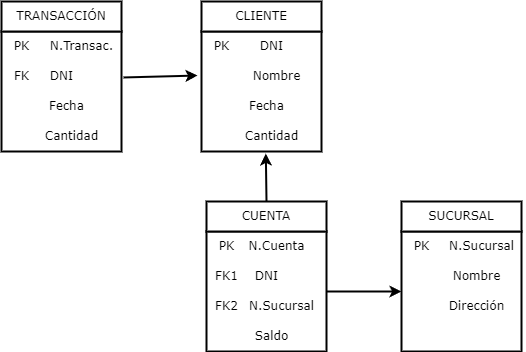

The diagram above was exported from draw.io. Its source (the exported page's mxGraphModel, read from the mxfile embedded in the PNG):
<mxGraphModel dx="1098" dy="828" grid="1" gridSize="10" guides="1" tooltips="1" connect="1" arrows="1" fold="1" page="1" pageScale="1" pageWidth="827" pageHeight="1169" math="0" shadow="0">
  <root>
    <mxCell id="0" />
    <mxCell id="1" parent="0" />
    <mxCell id="KmCS5FD7XscR7QmX_69T-1" value="" style="whiteSpace=wrap;html=1;aspect=fixed;strokeWidth=2;fontFamily=Verdana;" parent="1" vertex="1">
      <mxGeometry x="40" y="80" width="120" height="120" as="geometry" />
    </mxCell>
    <mxCell id="KmCS5FD7XscR7QmX_69T-2" value="TRANSACCIÓN" style="rounded=0;whiteSpace=wrap;html=1;strokeWidth=2;fontFamily=Verdana;" parent="1" vertex="1">
      <mxGeometry x="40" y="50" width="120" height="30" as="geometry" />
    </mxCell>
    <mxCell id="KmCS5FD7XscR7QmX_69T-3" value="&lt;div&gt;PK&lt;/div&gt;" style="text;html=1;align=center;verticalAlign=middle;resizable=0;points=[];autosize=1;strokeColor=none;fillColor=none;strokeWidth=2;fontFamily=Verdana;" parent="1" vertex="1">
      <mxGeometry x="40" y="80" width="40" height="30" as="geometry" />
    </mxCell>
    <mxCell id="KmCS5FD7XscR7QmX_69T-4" value="N.Transac." style="text;html=1;align=center;verticalAlign=middle;resizable=0;points=[];autosize=1;strokeColor=none;fillColor=none;strokeWidth=2;fontFamily=Verdana;" parent="1" vertex="1">
      <mxGeometry x="75" y="80" width="90" height="30" as="geometry" />
    </mxCell>
    <mxCell id="KmCS5FD7XscR7QmX_69T-5" value="FK" style="text;html=1;align=center;verticalAlign=middle;resizable=0;points=[];autosize=1;strokeColor=none;fillColor=none;strokeWidth=2;fontFamily=Verdana;" parent="1" vertex="1">
      <mxGeometry x="40" y="110" width="40" height="30" as="geometry" />
    </mxCell>
    <mxCell id="KmCS5FD7XscR7QmX_69T-7" value="DNI" style="text;html=1;align=center;verticalAlign=middle;resizable=0;points=[];autosize=1;strokeColor=none;fillColor=none;strokeWidth=2;fontFamily=Verdana;" parent="1" vertex="1">
      <mxGeometry x="75" y="110" width="50" height="30" as="geometry" />
    </mxCell>
    <mxCell id="KmCS5FD7XscR7QmX_69T-8" value="Fecha" style="text;html=1;align=center;verticalAlign=middle;resizable=0;points=[];autosize=1;strokeColor=none;fillColor=none;strokeWidth=2;fontFamily=Verdana;" parent="1" vertex="1">
      <mxGeometry x="75" y="140" width="60" height="30" as="geometry" />
    </mxCell>
    <mxCell id="KmCS5FD7XscR7QmX_69T-9" value="Cantidad" style="text;html=1;align=center;verticalAlign=middle;resizable=0;points=[];autosize=1;strokeColor=none;fillColor=none;strokeWidth=2;fontFamily=Verdana;" parent="1" vertex="1">
      <mxGeometry x="70" y="170" width="80" height="30" as="geometry" />
    </mxCell>
    <mxCell id="KmCS5FD7XscR7QmX_69T-10" value="" style="whiteSpace=wrap;html=1;aspect=fixed;strokeWidth=2;fontFamily=Verdana;" parent="1" vertex="1">
      <mxGeometry x="240" y="80" width="120" height="120" as="geometry" />
    </mxCell>
    <mxCell id="KmCS5FD7XscR7QmX_69T-11" value="CLIENTE" style="rounded=0;whiteSpace=wrap;html=1;strokeWidth=2;fontFamily=Verdana;" parent="1" vertex="1">
      <mxGeometry x="240" y="50" width="120" height="30" as="geometry" />
    </mxCell>
    <mxCell id="KmCS5FD7XscR7QmX_69T-12" value="&lt;div&gt;PK&lt;/div&gt;" style="text;html=1;align=center;verticalAlign=middle;resizable=0;points=[];autosize=1;strokeColor=none;fillColor=none;strokeWidth=2;fontFamily=Verdana;" parent="1" vertex="1">
      <mxGeometry x="240" y="80" width="40" height="30" as="geometry" />
    </mxCell>
    <mxCell id="KmCS5FD7XscR7QmX_69T-13" value="DNI" style="text;html=1;align=center;verticalAlign=middle;resizable=0;points=[];autosize=1;strokeColor=none;fillColor=none;strokeWidth=2;fontFamily=Verdana;" parent="1" vertex="1">
      <mxGeometry x="285" y="80" width="50" height="30" as="geometry" />
    </mxCell>
    <mxCell id="KmCS5FD7XscR7QmX_69T-15" value="Nombre" style="text;html=1;align=center;verticalAlign=middle;resizable=0;points=[];autosize=1;strokeColor=none;fillColor=none;strokeWidth=2;fontFamily=Verdana;" parent="1" vertex="1">
      <mxGeometry x="280" y="110" width="70" height="30" as="geometry" />
    </mxCell>
    <mxCell id="KmCS5FD7XscR7QmX_69T-16" value="Fecha" style="text;html=1;align=center;verticalAlign=middle;resizable=0;points=[];autosize=1;strokeColor=none;fillColor=none;strokeWidth=2;fontFamily=Verdana;" parent="1" vertex="1">
      <mxGeometry x="275" y="140" width="60" height="30" as="geometry" />
    </mxCell>
    <mxCell id="KmCS5FD7XscR7QmX_69T-17" value="Cantidad" style="text;html=1;align=center;verticalAlign=middle;resizable=0;points=[];autosize=1;strokeColor=none;fillColor=none;strokeWidth=2;fontFamily=Verdana;" parent="1" vertex="1">
      <mxGeometry x="270" y="170" width="80" height="30" as="geometry" />
    </mxCell>
    <mxCell id="KmCS5FD7XscR7QmX_69T-18" value="" style="whiteSpace=wrap;html=1;aspect=fixed;strokeWidth=2;fontFamily=Verdana;" parent="1" vertex="1">
      <mxGeometry x="245" y="280" width="120" height="120" as="geometry" />
    </mxCell>
    <mxCell id="KmCS5FD7XscR7QmX_69T-19" value="CUENTA" style="rounded=0;whiteSpace=wrap;html=1;strokeWidth=2;fontFamily=Verdana;" parent="1" vertex="1">
      <mxGeometry x="245" y="250" width="120" height="30" as="geometry" />
    </mxCell>
    <mxCell id="KmCS5FD7XscR7QmX_69T-20" value="&lt;div&gt;PK&lt;/div&gt;" style="text;html=1;align=center;verticalAlign=middle;resizable=0;points=[];autosize=1;strokeColor=none;fillColor=none;strokeWidth=2;fontFamily=Verdana;" parent="1" vertex="1">
      <mxGeometry x="245" y="280" width="40" height="30" as="geometry" />
    </mxCell>
    <mxCell id="KmCS5FD7XscR7QmX_69T-21" value="N.Cuenta" style="text;html=1;align=center;verticalAlign=middle;resizable=0;points=[];autosize=1;strokeColor=none;fillColor=none;strokeWidth=2;fontFamily=Verdana;" parent="1" vertex="1">
      <mxGeometry x="275" y="280" width="80" height="30" as="geometry" />
    </mxCell>
    <mxCell id="KmCS5FD7XscR7QmX_69T-22" value="DNI" style="text;html=1;align=center;verticalAlign=middle;resizable=0;points=[];autosize=1;strokeColor=none;fillColor=none;strokeWidth=2;fontFamily=Verdana;" parent="1" vertex="1">
      <mxGeometry x="280" y="310" width="50" height="30" as="geometry" />
    </mxCell>
    <mxCell id="KmCS5FD7XscR7QmX_69T-23" value="N.Sucursal" style="text;html=1;align=center;verticalAlign=middle;resizable=0;points=[];autosize=1;strokeColor=none;fillColor=none;strokeWidth=2;fontFamily=Verdana;" parent="1" vertex="1">
      <mxGeometry x="275" y="340" width="90" height="30" as="geometry" />
    </mxCell>
    <mxCell id="KmCS5FD7XscR7QmX_69T-24" value="Saldo" style="text;html=1;align=center;verticalAlign=middle;resizable=0;points=[];autosize=1;strokeColor=none;fillColor=none;strokeWidth=2;fontFamily=Verdana;" parent="1" vertex="1">
      <mxGeometry x="280" y="370" width="60" height="30" as="geometry" />
    </mxCell>
    <mxCell id="KmCS5FD7XscR7QmX_69T-25" value="FK1" style="text;html=1;align=center;verticalAlign=middle;resizable=0;points=[];autosize=1;strokeColor=none;fillColor=none;strokeWidth=2;fontFamily=Verdana;" parent="1" vertex="1">
      <mxGeometry x="240" y="310" width="50" height="30" as="geometry" />
    </mxCell>
    <mxCell id="KmCS5FD7XscR7QmX_69T-26" value="FK2" style="text;html=1;align=center;verticalAlign=middle;resizable=0;points=[];autosize=1;strokeColor=none;fillColor=none;strokeWidth=2;fontFamily=Verdana;" parent="1" vertex="1">
      <mxGeometry x="240" y="340" width="50" height="30" as="geometry" />
    </mxCell>
    <mxCell id="KmCS5FD7XscR7QmX_69T-27" value="" style="whiteSpace=wrap;html=1;aspect=fixed;strokeWidth=2;fontFamily=Verdana;" parent="1" vertex="1">
      <mxGeometry x="440" y="280" width="120" height="120" as="geometry" />
    </mxCell>
    <mxCell id="KmCS5FD7XscR7QmX_69T-28" value="SUCURSAL" style="rounded=0;whiteSpace=wrap;html=1;strokeWidth=2;fontFamily=Verdana;" parent="1" vertex="1">
      <mxGeometry x="440" y="250" width="120" height="30" as="geometry" />
    </mxCell>
    <mxCell id="KmCS5FD7XscR7QmX_69T-29" value="&lt;div&gt;PK&lt;/div&gt;" style="text;html=1;align=center;verticalAlign=middle;resizable=0;points=[];autosize=1;strokeColor=none;fillColor=none;strokeWidth=2;fontFamily=Verdana;" parent="1" vertex="1">
      <mxGeometry x="440" y="280" width="40" height="30" as="geometry" />
    </mxCell>
    <mxCell id="KmCS5FD7XscR7QmX_69T-30" value="N.Sucursal" style="text;html=1;align=center;verticalAlign=middle;resizable=0;points=[];autosize=1;strokeColor=none;fillColor=none;strokeWidth=2;fontFamily=Verdana;" parent="1" vertex="1">
      <mxGeometry x="475" y="280" width="90" height="30" as="geometry" />
    </mxCell>
    <mxCell id="KmCS5FD7XscR7QmX_69T-31" value="Nombre" style="text;html=1;align=center;verticalAlign=middle;resizable=0;points=[];autosize=1;strokeColor=none;fillColor=none;strokeWidth=2;fontFamily=Verdana;" parent="1" vertex="1">
      <mxGeometry x="480" y="310" width="70" height="30" as="geometry" />
    </mxCell>
    <mxCell id="KmCS5FD7XscR7QmX_69T-32" value="Dirección" style="text;html=1;align=center;verticalAlign=middle;resizable=0;points=[];autosize=1;strokeColor=none;fillColor=none;strokeWidth=2;fontFamily=Verdana;" parent="1" vertex="1">
      <mxGeometry x="475" y="340" width="80" height="30" as="geometry" />
    </mxCell>
    <mxCell id="7y_l67Cyxefi_-JS7vVV-1" value="" style="endArrow=classic;html=1;rounded=0;exitX=1;exitY=0.5;exitDx=0;exitDy=0;entryX=0;entryY=0.5;entryDx=0;entryDy=0;strokeWidth=2;fontFamily=Verdana;" parent="1" source="KmCS5FD7XscR7QmX_69T-18" target="KmCS5FD7XscR7QmX_69T-27" edge="1">
      <mxGeometry width="50" height="50" relative="1" as="geometry">
        <mxPoint x="195" y="630" as="sourcePoint" />
        <mxPoint x="245" y="580" as="targetPoint" />
      </mxGeometry>
    </mxCell>
    <mxCell id="7y_l67Cyxefi_-JS7vVV-2" value="" style="endArrow=classic;html=1;rounded=0;exitX=0.5;exitY=0;exitDx=0;exitDy=0;entryX=0.429;entryY=1.067;entryDx=0;entryDy=0;entryPerimeter=0;strokeWidth=2;fontFamily=Verdana;" parent="1" source="KmCS5FD7XscR7QmX_69T-19" target="KmCS5FD7XscR7QmX_69T-17" edge="1">
      <mxGeometry width="50" height="50" relative="1" as="geometry">
        <mxPoint x="390" y="430" as="sourcePoint" />
        <mxPoint x="440" y="380" as="targetPoint" />
      </mxGeometry>
    </mxCell>
    <mxCell id="7y_l67Cyxefi_-JS7vVV-4" value="" style="endArrow=classic;html=1;rounded=0;exitX=1.017;exitY=0.383;exitDx=0;exitDy=0;exitPerimeter=0;entryX=-0.033;entryY=0.367;entryDx=0;entryDy=0;entryPerimeter=0;strokeWidth=2;fontFamily=Verdana;" parent="1" source="KmCS5FD7XscR7QmX_69T-1" target="KmCS5FD7XscR7QmX_69T-10" edge="1">
      <mxGeometry width="50" height="50" relative="1" as="geometry">
        <mxPoint x="390" y="430" as="sourcePoint" />
        <mxPoint x="440" y="380" as="targetPoint" />
      </mxGeometry>
    </mxCell>
  </root>
</mxGraphModel>